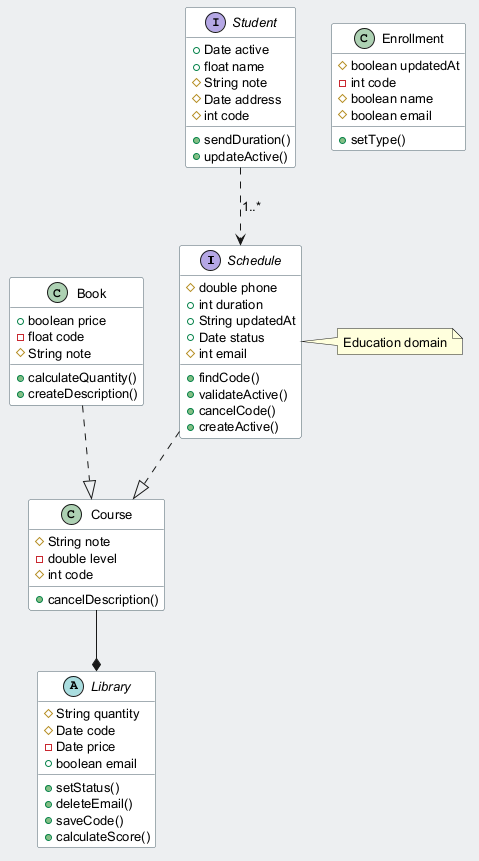

The diagram above was rendered by PlantUML. Its source (embedded in the PNG):
@startuml
skinparam backgroundColor #ECEFF1
skinparam classBackgroundColor #FFFFFF
skinparam classBorderColor #455A64
skinparam defaultFontSize 13
interface Schedule {
  #double phone
  +int duration
  +String updatedAt
  +Date status
  #int email
  +findCode()
  +validateActive()
  +cancelCode()
  +createActive()
}
abstract class Library {
  #String quantity
  #Date code
  -Date price
  +boolean email
  +setStatus()
  +deleteEmail()
  +saveCode()
  +calculateScore()
}
class Book {
  +boolean price
  -float code
  #String note
  +calculateQuantity()
  +createDescription()
}
class Enrollment {
  #boolean updatedAt
  -int code
  #boolean name
  #boolean email
  +setType()
}
interface Student {
  +Date active
  +float name
  #String note
  #Date address
  #int code
  +sendDuration()
  +updateActive()
}
class Course {
  #String note
  -double level
  #int code
  +cancelDescription()
}
Schedule ..|> Course
Book ..|> Course
Course --* Library
Student ..> Schedule : "1..*"
note right of Schedule : Education domain
@enduml